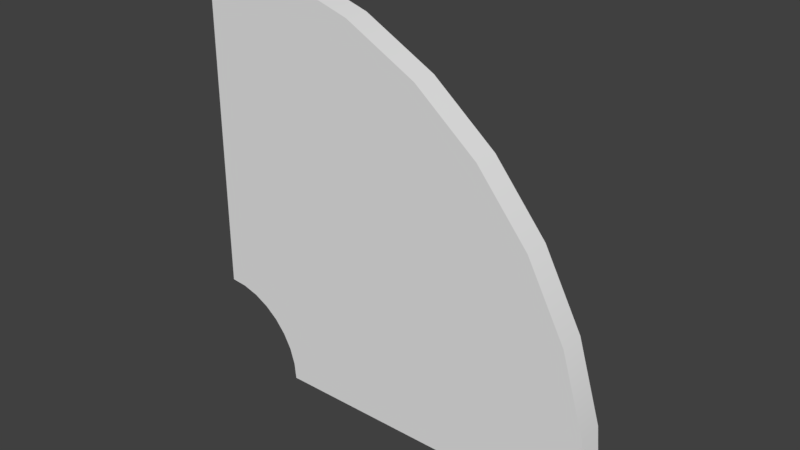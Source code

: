 # Source: CurvePath2_BaseMesh_0.3.blend  (saved by Blender 2.78.0; exported with 4.5.12 LTS)
import bpy
from mathutils import Matrix  # noqa: F401  (used for matrix-valued properties, if any)

bpy.ops.wm.read_factory_settings(use_empty=True)
scene = bpy.context.scene
scene.name = 'Scene'

# ---- collections
col_collection_1 = bpy.data.collections.new('Collection 1'); scene.collection.children.link(col_collection_1)

# ---- world
world_world = bpy.data.worlds.new('World'); scene.world = world_world
world_world.color = (0.05088, 0.05088, 0.05088)
world_world.use_sun_shadow = False
world_world.sun_shadow_jitter_overblur = 0.0
world_world.cycles.sampling_method = 'MANUAL'

# ---- meshes
me_plane_001 = bpy.data.meshes.new('Plane.001')
me_plane_001.from_pydata([(2.0, -0.1, -3.0), (-3.0, -0.1, -1.8), (1.905, -0.1, -1.985), (-3.0, -0.1, 1.8), (1.623, -0.1, -1.056), (-2.764, -0.1, -1.823), (1.166, -0.1, -0.2004), (-2.026, -0.1, 1.709), (0.5499, -0.1, 0.5499), (-2.539, -0.1, -1.891), (-0.2004, -0.1, 1.166), (-1.134, -0.1, 1.438), (-1.056, -0.1, 1.623), (-2.332, -0.1, -2.002), (-1.985, -0.1, 1.905), (-0.3126, -0.1, 0.9989), (-3.0, -0.1, 2.0), (-2.151, -0.1, -2.151), (0.4078, -0.1, 0.4078), (-2.0, -0.1, -3.0), (-2.002, -0.1, -2.332), (-2.019, -0.1, -2.805), (0.9989, -0.1, -0.3126), (-2.076, -0.1, -2.617), (-1.891, -0.1, -2.539), (-2.169, -0.1, -2.444), (1.438, -0.1, -1.134), (-2.293, -0.1, -2.293), (-1.823, -0.1, -2.764), (-2.444, -0.1, -2.169), (1.709, -0.1, -2.026), (-2.617, -0.1, -2.076), (-1.8, -0.1, -3.0), (-2.805, -0.1, -2.019), (1.8, -0.1, -3.0), (-3.0, -0.1, -2.0), (2.0, 0.1, -3.0), (1.905, 0.1, -1.985), (0.4078, 0.1, 0.4078), (-0.3126, 0.1, 0.9989), (-2.332, 0.1, -2.002), (-2.539, 0.1, -1.891), (-1.134, 0.1, 1.438), (1.623, 0.1, -1.056), (-2.764, 0.1, -1.823), (-2.026, 0.1, 1.709), (1.166, 0.1, -0.2004), (-3.0, 0.1, -1.8), (-3.0, 0.1, 1.8), (0.5499, 0.1, 0.5499), (-3.0, 0.1, 2.0), (-0.2004, 0.1, 1.166), (-1.985, 0.1, 1.905), (-1.056, 0.1, 1.623), (-2.151, 0.1, -2.151), (0.9989, 0.1, -0.3126), (-2.002, 0.1, -2.332), (-2.019, 0.1, -2.805), (-2.0, 0.1, -3.0), (1.438, 0.1, -1.134), (-1.891, 0.1, -2.539), (-2.076, 0.1, -2.617), (1.709, 0.1, -2.026), (-1.823, 0.1, -2.764), (-2.169, 0.1, -2.444), (1.8, 0.1, -3.0), (-1.8, 0.1, -3.0), (-2.293, 0.1, -2.293), (-2.444, 0.1, -2.169), (-2.617, 0.1, -2.076), (-2.805, 0.1, -2.019), (-3.0, 0.1, -2.0), (2.0, 0.2, -3.0), (1.905, 0.2, -1.985), (0.4078, 0.2, 0.4078), (-0.3126, 0.2, 0.9989), (-2.332, 0.2, -2.002), (-2.539, 0.2, -1.891), (-1.134, 0.2, 1.438), (1.623, 0.2, -1.056), (-2.764, 0.2, -1.823), (-2.026, 0.2, 1.709), (1.166, 0.2, -0.2004), (-3.0, 0.2, -1.8), (-3.0, 0.2, 1.8), (0.5499, 0.2, 0.5499), (-3.0, 0.2, 2.0), (-0.2004, 0.2, 1.166), (-1.985, 0.2, 1.905), (-1.056, 0.2, 1.623), (0.9989, 0.2, -0.3126), (-2.019, 0.2, -2.805), (-2.0, 0.2, -3.0), (1.438, 0.2, -1.134), (-2.076, 0.2, -2.617), (1.709, 0.2, -2.026), (-2.169, 0.2, -2.444), (1.8, 0.2, -3.0), (-2.293, 0.2, -2.293), (-1.8, 0.2, -3.0), (-1.823, 0.2, -2.764), (-2.444, 0.2, -2.169), (-1.891, 0.2, -2.539), (-2.002, 0.2, -2.332), (-2.617, 0.2, -2.076), (-2.151, 0.2, -2.151), (-2.805, 0.2, -2.019), (-3.0, 0.2, -2.0), (2.0, -0.1, -3.0), (2.0, -0.1, -3.0), (1.905, -0.1, -1.985), (1.623, -0.1, -1.056), (1.166, -0.1, -0.2004), (0.5499, -0.1, 0.5499), (-3.0, -0.1, 1.8), (-3.0, -0.1, -1.8), (-3.0, -0.1, 2.0), (-3.0, -0.1, 2.0), (-0.2004, -0.1, 1.166), (-1.056, -0.1, 1.623), (-1.985, -0.1, 1.905), (-2.019, -0.1, -2.805), (-2.0, -0.1, -3.0), (-2.0, -0.1, -3.0), (-2.076, -0.1, -2.617), (-2.169, -0.1, -2.444), (1.8, -0.1, -3.0), (-1.8, -0.1, -3.0), (-2.293, -0.1, -2.293), (-2.444, -0.1, -2.169), (-2.617, -0.1, -2.076), (-2.805, -0.1, -2.019), (-3.0, -0.1, -2.0), (-3.0, -0.1, -2.0), (-3.0, 0.2, 1.8), (-3.0, 0.2, 1.8), (-3.0, 0.1, 1.8), (-3.0, 0.1, 2.0), (-3.0, 0.2, 2.0), (-3.0, 0.2, 2.0), (-1.8, 0.2, -3.0), (-1.8, 0.2, -3.0), (-1.8, 0.1, -3.0), (-2.0, 0.1, -3.0), (-2.0, 0.2, -3.0), (-2.0, 0.2, -3.0), (2.0, 0.1, -3.0), (-3.0, 0.1, -2.0), (2.0, 0.2, -3.0), (2.0, 0.2, -3.0), (1.905, 0.2, -1.985), (0.4078, 0.2, 0.4078), (-0.3126, 0.2, 0.9989), (-2.332, 0.2, -2.002), (-2.539, 0.2, -1.891), (-1.134, 0.2, 1.438), (1.623, 0.2, -1.056), (-2.764, 0.2, -1.823), (-2.026, 0.2, 1.709), (1.166, 0.2, -0.2004), (-3.0, 0.2, -1.8), (-3.0, 0.2, -1.8), (0.5499, 0.2, 0.5499), (-0.2004, 0.2, 1.166), (-1.056, 0.2, 1.623), (-1.985, 0.2, 1.905), (-2.019, 0.2, -2.805), (-2.076, 0.2, -2.617), (-2.169, 0.2, -2.444), (1.8, 0.2, -3.0), (1.8, 0.2, -3.0), (-2.293, 0.2, -2.293), (-2.444, 0.2, -2.169), (-2.617, 0.2, -2.076), (-2.805, 0.2, -2.019), (-3.0, 0.2, -2.0), (-3.0, 0.2, -2.0), (-2.151, 0.2, -2.151), (0.9989, 0.2, -0.3126), (-2.002, 0.2, -2.332), (1.438, 0.2, -1.134), (-1.891, 0.2, -2.539), (1.709, 0.2, -2.026), (-1.823, 0.2, -2.764), (1.8, 0.1, -3.0), (-3.0, 0.1, -1.8)], [], [(18, 15, 13, 17), (113, 118, 15, 18), (15, 11, 9, 13), (118, 119, 11, 15), (11, 7, 5, 9), (119, 120, 7, 11), (114, 115, 5, 7), (116, 114, 7, 120), (127, 28, 121, 122), (28, 24, 124, 121), (24, 20, 125, 124), (20, 17, 128, 125), (17, 13, 129, 128), (13, 9, 130, 129), (9, 5, 131, 130), (115, 132, 131, 5), (112, 113, 18, 22), (22, 18, 17, 20), (111, 112, 22, 26), (26, 22, 20, 24), (110, 111, 26, 30), (30, 26, 24, 28), (108, 110, 30, 126), (126, 30, 28, 127), (60, 63, 100, 102), (41, 40, 153, 154), (68, 69, 173, 172), (62, 59, 180, 95), (38, 39, 152, 151), (56, 60, 102, 179), (143, 57, 166, 144), (37, 146, 148, 150), (51, 49, 162, 163), (59, 55, 178, 180), (67, 68, 172, 171), (48, 137, 138, 134), (54, 56, 179, 177), (55, 38, 151, 178), (142, 58, 145, 140), (49, 46, 159, 162), (109, 34, 184, 36), (10, 8, 49, 51), (25, 27, 67, 64), (6, 4, 43, 46), (117, 14, 52, 50), (32, 123, 58, 142), (2, 0, 146, 37), (21, 23, 61, 57), (31, 33, 70, 69), (12, 10, 51, 53), (27, 29, 68, 67), (8, 6, 46, 49), (23, 25, 64, 61), (33, 133, 147, 70), (1, 3, 48, 47), (4, 2, 37, 43), (14, 12, 53, 52), (34, 32, 142, 184), (35, 1, 47, 71), (3, 16, 137, 48), (19, 21, 57, 143), (29, 31, 69, 68), (85, 74, 75, 87), (87, 75, 155, 164), (164, 155, 158, 165), (139, 165, 158, 135), (141, 92, 91, 183), (183, 91, 167, 181), (181, 167, 168, 103), (103, 168, 98, 105), (105, 98, 101, 76), (76, 101, 104, 77), (77, 104, 174, 157), (160, 157, 174, 175), (82, 90, 74, 85), (156, 93, 90, 82), (73, 182, 93, 156), (149, 169, 182, 73), (53, 51, 163, 89), (39, 42, 78, 152), (57, 61, 94, 166), (65, 62, 95, 170), (43, 37, 150, 79), (63, 66, 99, 100), (69, 70, 106, 173), (44, 41, 154, 80), (52, 53, 89, 88), (42, 45, 81, 78), (61, 64, 96, 94), (46, 43, 79, 159), (70, 147, 176, 106), (185, 44, 80, 161), (36, 184, 97, 72), (50, 52, 88, 86), (71, 47, 83, 107), (45, 136, 84, 81), (64, 67, 171, 96), (40, 54, 177, 153)])
me_plane_001.polygons.foreach_set('use_smooth', [True] * 98)
_uv = me_plane_001.uv_layers.new(name='UVMap')
_uv.uv.foreach_set('vector', [0.2116, 0.209, 0.3073, 0.1314, 0.5756, 0.5253, 0.5515, 0.5449, 0.1927, 0.1904, 0.2924, 0.1095, 0.3073, 0.1314, 0.2116, 0.209, 0.3073, 0.1314, 0.4165, 0.07375, 0.6031, 0.5108, 0.5756, 0.5253, 0.2924, 0.1095, 0.4061, 0.04947, 0.4165, 0.07375, 0.3073, 0.1314, 0.4165, 0.07375, 0.5349, 0.03824, 0.633, 0.5018, 0.6031, 0.5108, 0.4061, 0.04947, 0.5295, 0.01249, 0.5349, 0.03824, 0.4165, 0.07375, 0.6643, 0.02625, 0.6643, 0.4988, 0.633, 0.5018, 0.5349, 0.03824, 0.6643, 0.0, 0.6643, 0.02625, 0.5349, 0.03824, 0.5295, 0.01249, 0.5049, 0.6563, 0.508, 0.6254, 0.534, 0.6307, 0.5315, 0.6563, 0.508, 0.6254, 0.517, 0.5959, 0.5416, 0.6061, 0.534, 0.6307, 0.517, 0.5959, 0.5317, 0.5687, 0.5539, 0.5834, 0.5416, 0.6061, 0.5317, 0.5687, 0.5515, 0.5449, 0.5704, 0.5635, 0.5539, 0.5834, 0.5515, 0.5449, 0.5756, 0.5253, 0.5905, 0.5472, 0.5704, 0.5635, 0.5756, 0.5253, 0.6031, 0.5108, 0.6135, 0.5351, 0.5905, 0.5472, 0.6031, 0.5108, 0.633, 0.5018, 0.6384, 0.5276, 0.6135, 0.5351, 0.6643, 0.4988, 0.6643, 0.5251, 0.6384, 0.5276, 0.633, 0.5018, 0.1109, 0.2888, 0.1927, 0.1904, 0.2116, 0.209, 0.133, 0.3036, 0.133, 0.3036, 0.2116, 0.209, 0.5515, 0.5449, 0.5317, 0.5687, 0.05007, 0.4012, 0.1109, 0.2888, 0.133, 0.3036, 0.07465, 0.4114, 0.07465, 0.4114, 0.133, 0.3036, 0.5317, 0.5687, 0.517, 0.5959, 0.01264, 0.5231, 0.05007, 0.4012, 0.07465, 0.4114, 0.03871, 0.5285, 0.03871, 0.5285, 0.07465, 0.4114, 0.517, 0.5959, 0.508, 0.6254, 0.0, 0.6563, 0.01264, 0.5231, 0.03871, 0.5285, 0.02657, 0.6563, 0.02657, 0.6563, 0.03871, 0.5285, 0.508, 0.6254, 0.5049, 0.6563, 0.1985, 0.7177, 0.1985, 0.6869, 0.2118, 0.6869, 0.2118, 0.7177, 0.2118, 0.713, 0.2118, 0.6835, 0.2251, 0.6835, 0.2251, 0.713, 0.0922, 0.6816, 0.0922, 0.6563, 0.1055, 0.6563, 0.1055, 0.6816, 0.1055, 0.7746, 0.1055, 0.6563, 0.1188, 0.6563, 0.1188, 0.7746, 0.8804, 0.767, 0.8804, 0.6447, 0.8937, 0.6447, 0.8937, 0.767, 0.1985, 0.7479, 0.1985, 0.7177, 0.2118, 0.7177, 0.2118, 0.7479, 0.1852, 0.7069, 0.1852, 0.6812, 0.1985, 0.6812, 0.1985, 0.7069, 0.9734, 0.37, 0.9734, 0.5011, 0.9601, 0.5011, 0.9601, 0.37, 0.9734, 0.8829, 0.9734, 0.9951, 0.9601, 0.9951, 0.9601, 0.8829, 0.8804, 1.0, 0.8804, 0.887, 0.8937, 0.887, 0.8937, 1.0, 0.0922, 0.7073, 0.0922, 0.6816, 0.1055, 0.6816, 0.1055, 0.7073, 0.9336, 0.4985, 0.9336, 0.5247, 0.9203, 0.5247, 0.9203, 0.4985, 0.1985, 0.7764, 0.1985, 0.7479, 0.2118, 0.7479, 0.2118, 0.7764, 0.8804, 0.887, 0.8804, 0.767, 0.8937, 0.767, 0.8937, 0.887, 0.8937, 0.4985, 0.8937, 0.5247, 0.8804, 0.5247, 0.8804, 0.4985, 0.9734, 7.824e-09, 0.9734, 0.1176, 0.9601, 0.1176, 0.9601, 1.174e-08, 0.9203, 0.0, 0.9203, 0.02624, 0.8937, 0.02624, 0.8937, 0.0, 1.0, 0.8829, 1.0, 0.9951, 0.9734, 0.9951, 0.9734, 0.8829, 0.06563, 0.7326, 0.06563, 0.7073, 0.0922, 0.7073, 0.0922, 0.7326, 1.0, 0.1176, 1.0, 0.2426, 0.9734, 0.2426, 0.9734, 0.1176, 1.0, 0.5011, 1.0, 0.6343, 0.9734, 0.6343, 0.9734, 0.5011, 0.9203, 0.4985, 0.9203, 0.5247, 0.8937, 0.5247, 0.8937, 0.4985, 1.0, 0.37, 1.0, 0.5011, 0.9734, 0.5011, 0.9734, 0.37, 0.1586, 0.6812, 0.1586, 0.6563, 0.1852, 0.6563, 0.1852, 0.6812, 0.1586, 0.6563, 0.1586, 0.6812, 0.1321, 0.6812, 0.1321, 0.6563, 1.0, 0.761, 1.0, 0.8829, 0.9734, 0.8829, 0.9734, 0.761, 0.06563, 0.7073, 0.06563, 0.6816, 0.0922, 0.6816, 0.0922, 0.7073, 1.0, 0.0, 1.0, 0.1176, 0.9734, 0.1176, 0.9734, 7.824e-09, 0.06563, 0.7563, 0.06563, 0.7326, 0.0922, 0.7326, 0.0922, 0.7563, 0.1586, 0.6812, 0.1586, 0.7069, 0.1321, 0.7069, 0.1321, 0.6812, 0.9601, 0.02624, 0.9601, 0.4985, 0.9336, 0.4985, 0.9336, 0.02624, 1.0, 0.2426, 1.0, 0.37, 0.9734, 0.37, 0.9734, 0.2426, 1.0, 0.6343, 1.0, 0.761, 0.9734, 0.761, 0.9734, 0.6343, 0.9203, 0.02624, 0.9203, 0.4985, 0.8937, 0.4985, 0.8937, 0.02624, 0.9601, 1.565e-08, 0.9601, 0.02624, 0.9336, 0.02624, 0.9336, 0.0, 0.9601, 0.4985, 0.9601, 0.5247, 0.9336, 0.5247, 0.9336, 0.4985, 0.1586, 0.7069, 0.1586, 0.6812, 0.1852, 0.6812, 0.1852, 0.7069, 0.06563, 0.6816, 0.06563, 0.6563, 0.0922, 0.6563, 0.0922, 0.6816, 0.6643, 0.4641, 0.6911, 0.4641, 0.7032, 0.5858, 0.677, 0.5909, 0.677, 0.5909, 0.7032, 0.5858, 0.7391, 0.7029, 0.7144, 0.7128, 0.7144, 0.7128, 0.7391, 0.7029, 0.7975, 0.8108, 0.7752, 0.8252, 0.8616, 0.9282, 0.7752, 0.8252, 0.7975, 0.8108, 0.8804, 0.9096, 0.04683, 0.6563, 0.06563, 0.6749, 0.0491, 0.6948, 0.02682, 0.6804, 0.02682, 0.6804, 0.0491, 0.6948, 0.03682, 0.7175, 0.01211, 0.7076, 0.01211, 0.7076, 0.03682, 0.7175, 0.02926, 0.7421, 0.003057, 0.7371, 0.003057, 0.7371, 0.02926, 0.7421, 0.02671, 0.7677, 0.0, 0.7677, 0.0, 0.7677, 0.02671, 0.7677, 0.02926, 0.7933, 0.003057, 0.7984, 0.003057, 0.7984, 0.02926, 0.7933, 0.03682, 0.818, 0.01211, 0.8279, 0.01211, 0.8279, 0.03682, 0.818, 0.0491, 0.8407, 0.02682, 0.8551, 0.04683, 0.8791, 0.02682, 0.8551, 0.0491, 0.8407, 0.06563, 0.8605, 0.677, 0.3373, 0.7032, 0.3424, 0.6911, 0.4641, 0.6643, 0.4641, 0.7144, 0.2154, 0.7391, 0.2253, 0.7032, 0.3424, 0.677, 0.3373, 0.7752, 0.103, 0.7975, 0.1174, 0.7391, 0.2253, 0.7144, 0.2154, 0.8616, 0.0, 0.8804, 0.01856, 0.7975, 0.1174, 0.7752, 0.103, 0.9734, 0.761, 0.9734, 0.8829, 0.9601, 0.8829, 0.9601, 0.761, 0.8804, 0.6447, 0.8804, 0.5247, 0.8937, 0.5247, 0.8937, 0.6447, 0.1852, 0.6812, 0.1852, 0.6563, 0.1985, 0.6563, 0.1985, 0.6812, 0.1055, 0.9028, 0.1055, 0.7746, 0.1188, 0.7746, 0.1188, 0.9028, 0.9734, 0.2426, 0.9734, 0.37, 0.9601, 0.37, 0.9601, 0.2426, 0.1985, 0.6869, 0.1985, 0.6563, 0.2118, 0.6563, 0.2118, 0.6869, 0.1321, 0.6563, 0.1321, 0.6812, 0.1188, 0.6812, 0.1188, 0.6563, 0.2118, 0.7436, 0.2118, 0.713, 0.2251, 0.713, 0.2251, 0.7436, 0.9734, 0.6343, 0.9734, 0.761, 0.9601, 0.761, 0.9601, 0.6343, 0.907, 0.5247, 0.907, 0.643, 0.8937, 0.643, 0.8937, 0.5247, 0.0922, 0.7563, 0.0922, 0.7326, 0.1055, 0.7326, 0.1055, 0.7563, 0.9734, 0.1176, 0.9734, 0.2426, 0.9601, 0.2426, 0.9601, 0.1176, 0.1321, 0.6812, 0.1321, 0.7069, 0.1188, 0.7069, 0.1188, 0.6812, 0.2118, 0.7746, 0.2118, 0.7436, 0.2251, 0.7436, 0.2251, 0.7746, 0.8937, 0.0, 0.8937, 0.02624, 0.8804, 0.02624, 0.8804, 3.13e-08, 0.9734, 0.5011, 0.9734, 0.6343, 0.9601, 0.6343, 0.9601, 0.5011, 0.9336, 0.0, 0.9336, 0.02624, 0.9203, 0.02624, 0.9203, 0.0, 0.907, 0.643, 0.907, 0.7712, 0.8937, 0.7712, 0.8937, 0.643, 0.0922, 0.7326, 0.0922, 0.7073, 0.1055, 0.7073, 0.1055, 0.7326, 0.2118, 0.6835, 0.2118, 0.6563, 0.2251, 0.6563, 0.2251, 0.6835])
me_plane_001.use_remesh_preserve_volume = False
me_plane_001.use_remesh_preserve_attributes = False
me_plane_001.use_mirror_vertex_groups = False
me_plane_001.update()
me_plane_002 = bpy.data.meshes.new('Plane.002')
me_plane_002.from_pydata([(-0.4078, -0.1, 0.4078), (0.3126, -0.1, 0.9989), (2.332, -0.1, -2.002), (2.539, -0.1, -1.891), (1.134, -0.1, 1.438), (2.764, -0.1, -1.823), (2.026, -0.1, 1.709), (3.0, -0.1, -1.8), (3.0, -0.1, 1.8), (2.151, -0.1, -2.151), (-0.9989, -0.1, -0.3126), (2.002, -0.1, -2.332), (-1.438, -0.1, -1.134), (1.891, -0.1, -2.539), (-1.709, -0.1, -2.026), (1.823, -0.1, -2.764), (-1.8, -0.1, -3.0), (1.8, -0.1, -3.0), (3.0, -0.1, 1.08), (3.0, -0.1, 0.36), (3.0, -0.1, -0.36), (3.0, -0.1, -1.08), (2.174, -0.1, 1.002), (2.321, -0.1, 0.296), (2.469, -0.1, -0.4103), (2.616, -0.1, -1.117), (1.415, -0.1, 0.7723), (1.696, -0.1, 0.1064), (1.977, -0.1, -0.5594), (2.258, -0.1, -1.225), (0.7165, -0.1, 0.3988), (1.12, -0.1, -0.2014), (1.524, -0.1, -0.8015), (1.928, -0.1, -1.402), (0.1039, -0.1, -0.1039), (0.6156, -0.1, -0.6156), (1.127, -0.1, -1.127), (1.639, -0.1, -1.639), (-0.3988, -0.1, -0.7165), (0.2014, -0.1, -1.12), (0.8015, -0.1, -1.524), (1.402, -0.1, -1.928), (-0.7723, -0.1, -1.415), (-0.1064, -0.1, -1.696), (0.5594, -0.1, -1.977), (1.225, -0.1, -2.258), (-1.002, -0.1, -2.174), (-0.296, -0.1, -2.321), (0.4103, -0.1, -2.469), (1.117, -0.1, -2.616), (-1.08, -0.1, -3.0), (-0.36, -0.1, -3.0), (0.36, -0.1, -3.0), (1.08, -0.1, -3.0)], [], [(37, 9, 2, 33), (33, 2, 3, 29), (29, 3, 5, 25), (21, 25, 5, 7), (41, 11, 9, 37), (45, 13, 11, 41), (49, 15, 13, 45), (53, 17, 15, 49), (16, 50, 46, 14), (50, 51, 47, 46), (51, 52, 48, 47), (52, 53, 49, 48), (14, 46, 42, 12), (46, 47, 43, 42), (47, 48, 44, 43), (48, 49, 45, 44), (12, 42, 38, 10), (42, 43, 39, 38), (43, 44, 40, 39), (44, 45, 41, 40), (10, 38, 34, 0), (38, 39, 35, 34), (39, 40, 36, 35), (40, 41, 37, 36), (8, 6, 22, 18), (18, 22, 23, 19), (19, 23, 24, 20), (20, 24, 25, 21), (4, 26, 22, 6), (26, 27, 23, 22), (27, 28, 24, 23), (28, 29, 25, 24), (1, 30, 26, 4), (30, 31, 27, 26), (31, 32, 28, 27), (32, 33, 29, 28), (0, 34, 30, 1), (34, 35, 31, 30), (35, 36, 32, 31), (36, 37, 33, 32)])
me_plane_002.polygons.foreach_set('use_smooth', [True] * 40)
_uv = me_plane_002.uv_layers.new(name='UVMap')
_uv.uv.foreach_set('vector', [0.7172, 0.2838, 0.8237, 0.1773, 0.8615, 0.2083, 0.7774, 0.3331, 0.7774, 0.3331, 0.8615, 0.2083, 0.9047, 0.2313, 0.8461, 0.3698, 0.8461, 0.3698, 0.9047, 0.2313, 0.9515, 0.2455, 0.9207, 0.3924, 1.001, 0.4001, 0.9207, 0.3924, 0.9515, 0.2455, 1.001, 0.2503, 0.6677, 0.2236, 0.7927, 0.1396, 0.8237, 0.1773, 0.7172, 0.2838, 0.631, 0.1549, 0.7697, 0.09649, 0.7927, 0.1396, 0.6677, 0.2236, 0.6083, 0.08045, 0.7555, 0.04975, 0.7697, 0.09649, 0.631, 0.1549, 0.6007, 0.0006401, 0.7507, 0.0006404, 0.7555, 0.04975, 0.6083, 0.08045, 0.0007876, 0.0006398, 0.1508, 0.0006399, 0.1669, 0.1726, 0.01981, 0.2033, 0.1508, 0.0006399, 0.3007, 0.00064, 0.3141, 0.1419, 0.1669, 0.1726, 0.3007, 0.00064, 0.4507, 0.0006401, 0.4612, 0.1112, 0.3141, 0.1419, 0.4507, 0.0006401, 0.6007, 0.0006401, 0.6083, 0.08045, 0.4612, 0.1112, 0.01981, 0.2033, 0.1669, 0.1726, 0.2149, 0.3303, 0.07616, 0.3888, 0.1669, 0.1726, 0.3141, 0.1419, 0.3536, 0.2719, 0.2149, 0.3303, 0.3141, 0.1419, 0.4612, 0.1112, 0.4923, 0.2134, 0.3536, 0.2719, 0.4612, 0.1112, 0.6083, 0.08045, 0.631, 0.1549, 0.4923, 0.2134, 0.07616, 0.3888, 0.2149, 0.3303, 0.2927, 0.4757, 0.1677, 0.5597, 0.2149, 0.3303, 0.3536, 0.2719, 0.4177, 0.3917, 0.2927, 0.4757, 0.3536, 0.2719, 0.4923, 0.2134, 0.5427, 0.3076, 0.4177, 0.3917, 0.4923, 0.2134, 0.631, 0.1549, 0.6677, 0.2236, 0.5427, 0.3076, 0.1677, 0.5597, 0.2927, 0.4757, 0.3974, 0.6031, 0.2908, 0.7096, 0.2927, 0.4757, 0.4177, 0.3917, 0.504, 0.4967, 0.3974, 0.6031, 0.4177, 0.3917, 0.5427, 0.3076, 0.6106, 0.3902, 0.504, 0.4967, 0.5427, 0.3076, 0.6677, 0.2236, 0.7172, 0.2838, 0.6106, 0.3902, 1.001, 0.9992, 0.7978, 0.9802, 0.8285, 0.8333, 1.001, 0.8494, 1.001, 0.8494, 0.8285, 0.8333, 0.8592, 0.6863, 1.001, 0.6996, 1.001, 0.6996, 0.8592, 0.6863, 0.89, 0.5394, 1.001, 0.5499, 1.001, 0.5499, 0.89, 0.5394, 0.9207, 0.3924, 1.001, 0.4001, 0.612, 0.9239, 0.6706, 0.7854, 0.8285, 0.8333, 0.7978, 0.9802, 0.6706, 0.7854, 0.7291, 0.6469, 0.8592, 0.6863, 0.8285, 0.8333, 0.7291, 0.6469, 0.7876, 0.5084, 0.89, 0.5394, 0.8592, 0.6863, 0.7876, 0.5084, 0.8461, 0.3698, 0.9207, 0.3924, 0.89, 0.5394, 0.4408, 0.8326, 0.525, 0.7077, 0.6706, 0.7854, 0.612, 0.9239, 0.525, 0.7077, 0.6091, 0.5829, 0.7291, 0.6469, 0.6706, 0.7854, 0.6091, 0.5829, 0.6933, 0.458, 0.7876, 0.5084, 0.7291, 0.6469, 0.6933, 0.458, 0.7774, 0.3331, 0.8461, 0.3698, 0.7876, 0.5084, 0.2908, 0.7096, 0.3974, 0.6031, 0.525, 0.7077, 0.4408, 0.8326, 0.3974, 0.6031, 0.504, 0.4967, 0.6091, 0.5829, 0.525, 0.7077, 0.504, 0.4967, 0.6106, 0.3902, 0.6933, 0.458, 0.6091, 0.5829, 0.6106, 0.3902, 0.7172, 0.2838, 0.7774, 0.3331, 0.6933, 0.458])
me_plane_002.use_remesh_preserve_volume = False
me_plane_002.use_remesh_preserve_attributes = False
me_plane_002.use_mirror_vertex_groups = False
me_plane_002.update()

# ---- objects
ob_curvepath = bpy.data.objects.new('CurvePath', me_plane_001)
ob_curvepath_detail = bpy.data.objects.new('CurvePath(Detail)', me_plane_002)

# ---- transforms, parenting, visibility, modifiers, constraints
ob_curvepath.location = (0.0, 0.0, 0.0)
ob_curvepath.lineart.crease_threshold = 0.0
ob_curvepath_detail.parent = ob_curvepath
ob_curvepath_detail.location = (0.0, 0.0, 0.0)
ob_curvepath_detail.rotation_euler = (0.0, -0.0, -3.142)
ob_curvepath_detail.lineart.crease_threshold = 0.0

# ---- collection membership
col_collection_1.objects.link(ob_curvepath)
col_collection_1.objects.link(ob_curvepath_detail)

# ---- scene / render settings (as saved in the file)
scene.frame_start = 1; scene.frame_end = 250; scene.frame_set(1)
scene.render.engine = 'BLENDER_EEVEE_NEXT'
scene.render.resolution_percentage = 50
scene.render.dither_intensity = 0.0
scene.cycles.use_denoising = False
scene.cycles.samples = 128
scene.cycles.sampling_pattern = 'TABULATED_SOBOL'
scene.cycles.light_sampling_threshold = 0.0
scene.cycles.use_adaptive_sampling = False
scene.cycles.use_light_tree = False
scene.cycles.blur_glossy = 0.0
scene.cycles.sample_clamp_indirect = 0.0
scene.view_settings.view_transform = 'Standard'
bpy.context.view_layer.update()

# ---- added for rendering (the .blend has no active camera and no usable light): camera, sun
cam_auto = bpy.data.cameras.new('AutoCamera')
cam_auto.lens = 50.0
cam_auto.sensor_width = 36.0
cam_auto.clip_end = 1000.0
ob_auto_camera = bpy.data.objects.new('AutoCamera', cam_auto)
scene.collection.objects.link(ob_auto_camera)
ob_auto_camera.location = (6.04821, -7.80786, 4.73857)
ob_auto_camera.rotation_euler = (1.09748, -7.21219e-08, 0.694738)
scene.camera = ob_auto_camera
light_auto_sun = bpy.data.lights.new('AutoSun', 'SUN')
light_auto_sun.energy = 3.0
light_auto_sun.angle = 0.0523599
ob_auto_sun = bpy.data.objects.new('AutoSun', light_auto_sun)
scene.collection.objects.link(ob_auto_sun)
ob_auto_sun.rotation_euler = (0.872665, 0.174533, 0.523599)
bpy.context.view_layer.update()
